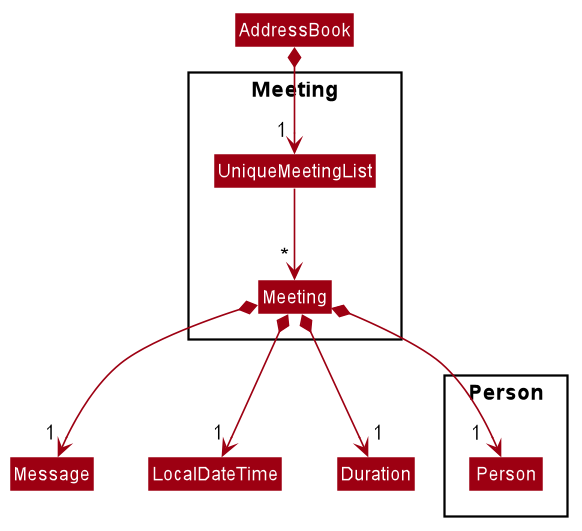

The diagram above was rendered by PlantUML. Its source (embedded in the PNG):
@startuml








skinparam BackgroundColor #FFFFFFF

skinparam Shadowing false

skinparam Class {
    FontColor #FFFFFF
    BorderThickness 1
    BorderColor #FFFFFF
    StereotypeFontColor #FFFFFF
    FontName Arial
}

skinparam Actor {
    BorderColor #000000
    Color #000000
    FontName Arial
}

skinparam Sequence {
    MessageAlign center
    BoxFontSize 15
    BoxPadding 0
    BoxFontColor #FFFFFF
    FontName Arial
}

skinparam Participant {
    FontColor #FFFFFFF
    Padding 20
}


skinparam ClassAttributeFontColor white
skinparam MinClassWidth 50
skinparam ParticipantPadding 10
skinparam Shadowing false
skinparam DefaultTextAlignment center
skinparam packageStyle Rectangle

hide footbox
hide members
hide circle
skinparam arrowThickness 1.1
skinparam arrowColor #9D0012
skinparam classBackgroundColor #9D0012


Class AddressBook
Package Meeting\n <<Rectangle>>{

    Class Meeting
    Class UniqueMeetingList

    AddressBook *--> "    1" UniqueMeetingList
    UniqueMeetingList --> "    *" Meeting
}

Package Person\n {
    Class Person
}

Meeting *--> "  1" Message
Meeting *--> "1" LocalDateTime
Meeting *--> "              1" Duration
Meeting *--> "           1" Person

@enduml